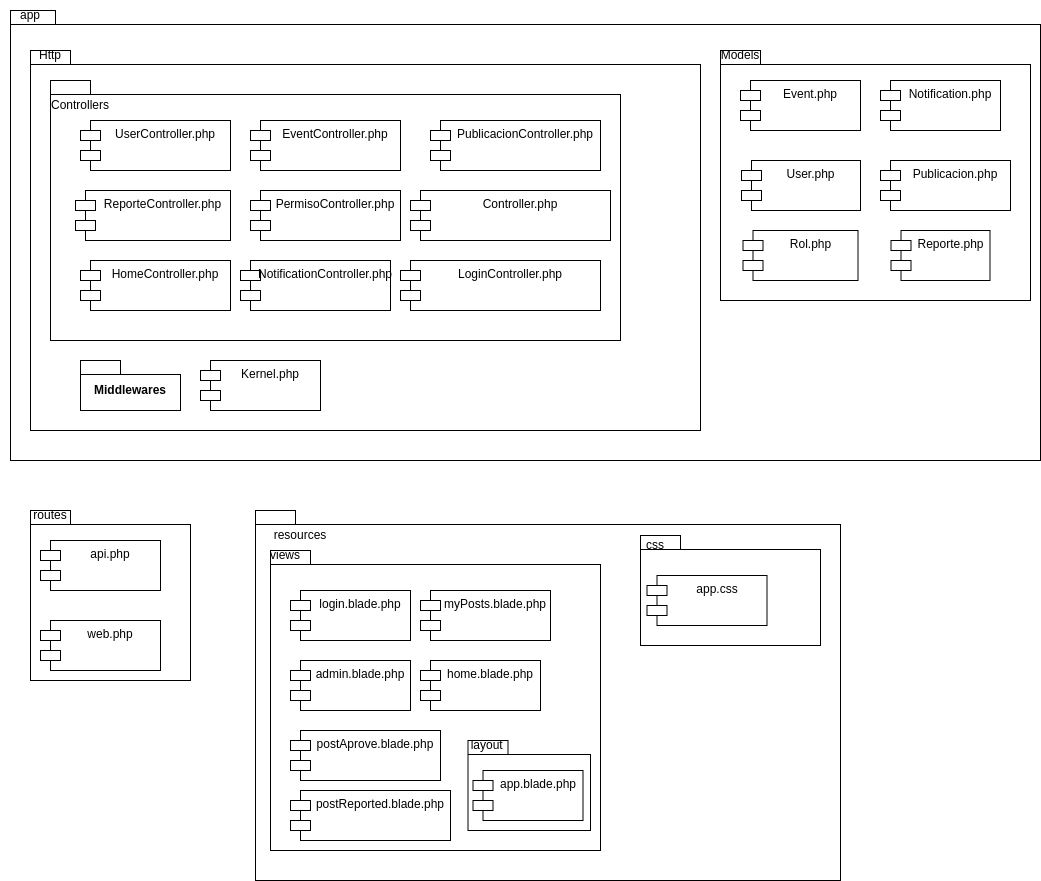

The diagram above was exported from draw.io. Its source (the exported page's mxGraphModel, read from the mxfile embedded in the PNG):
<mxGraphModel dx="1674" dy="789" grid="1" gridSize="10" guides="1" tooltips="1" connect="1" arrows="1" fold="1" page="1" pageScale="1" pageWidth="827" pageHeight="1169" math="0" shadow="0">
  <root>
    <mxCell id="0" />
    <mxCell id="1" parent="0" />
    <mxCell id="jy0oXNWPd0--0W5ZryCc-1" value="" style="shape=folder;fontStyle=1;spacingTop=10;tabWidth=40;tabHeight=14;tabPosition=left;html=1;whiteSpace=wrap;" parent="1" vertex="1">
      <mxGeometry x="60" y="200" width="1030" height="450" as="geometry" />
    </mxCell>
    <mxCell id="jy0oXNWPd0--0W5ZryCc-2" value="app" style="text;html=1;align=center;verticalAlign=middle;whiteSpace=wrap;rounded=0;" parent="1" vertex="1">
      <mxGeometry x="50" y="190" width="60" height="30" as="geometry" />
    </mxCell>
    <mxCell id="jy0oXNWPd0--0W5ZryCc-3" value="" style="shape=folder;fontStyle=1;spacingTop=10;tabWidth=40;tabHeight=14;tabPosition=left;html=1;whiteSpace=wrap;" parent="1" vertex="1">
      <mxGeometry x="80" y="240" width="670" height="380" as="geometry" />
    </mxCell>
    <mxCell id="jy0oXNWPd0--0W5ZryCc-4" value="Http" style="text;html=1;align=center;verticalAlign=middle;whiteSpace=wrap;rounded=0;" parent="1" vertex="1">
      <mxGeometry x="70" y="230" width="60" height="30" as="geometry" />
    </mxCell>
    <mxCell id="jy0oXNWPd0--0W5ZryCc-5" value="" style="shape=folder;fontStyle=1;spacingTop=10;tabWidth=40;tabHeight=14;tabPosition=left;html=1;whiteSpace=wrap;" parent="1" vertex="1">
      <mxGeometry x="100" y="270" width="570" height="260" as="geometry" />
    </mxCell>
    <mxCell id="jy0oXNWPd0--0W5ZryCc-6" value="Controllers" style="text;html=1;align=center;verticalAlign=middle;whiteSpace=wrap;rounded=0;" parent="1" vertex="1">
      <mxGeometry x="100" y="280" width="60" height="30" as="geometry" />
    </mxCell>
    <mxCell id="jy0oXNWPd0--0W5ZryCc-7" value="UserController.php" style="shape=module;align=left;spacingLeft=20;align=center;verticalAlign=top;whiteSpace=wrap;html=1;" parent="1" vertex="1">
      <mxGeometry x="130" y="310" width="150" height="50" as="geometry" />
    </mxCell>
    <mxCell id="jy0oXNWPd0--0W5ZryCc-9" value="EventController.php" style="shape=module;align=left;spacingLeft=20;align=center;verticalAlign=top;whiteSpace=wrap;html=1;" parent="1" vertex="1">
      <mxGeometry x="300" y="310" width="150" height="50" as="geometry" />
    </mxCell>
    <mxCell id="jy0oXNWPd0--0W5ZryCc-10" value="PublicacionController.php" style="shape=module;align=left;spacingLeft=20;align=center;verticalAlign=top;whiteSpace=wrap;html=1;" parent="1" vertex="1">
      <mxGeometry x="480" y="310" width="170" height="50" as="geometry" />
    </mxCell>
    <mxCell id="jy0oXNWPd0--0W5ZryCc-11" value="PermisoController.php" style="shape=module;align=left;spacingLeft=20;align=center;verticalAlign=top;whiteSpace=wrap;html=1;" parent="1" vertex="1">
      <mxGeometry x="300" y="380" width="150" height="50" as="geometry" />
    </mxCell>
    <mxCell id="jy0oXNWPd0--0W5ZryCc-12" value="HomeController.php" style="shape=module;align=left;spacingLeft=20;align=center;verticalAlign=top;whiteSpace=wrap;html=1;" parent="1" vertex="1">
      <mxGeometry x="130" y="450" width="150" height="50" as="geometry" />
    </mxCell>
    <mxCell id="jy0oXNWPd0--0W5ZryCc-13" value="Controller.php" style="shape=module;align=left;spacingLeft=20;align=center;verticalAlign=top;whiteSpace=wrap;html=1;" parent="1" vertex="1">
      <mxGeometry x="460" y="380" width="200" height="50" as="geometry" />
    </mxCell>
    <mxCell id="jy0oXNWPd0--0W5ZryCc-14" value="LoginController.php" style="shape=module;align=left;spacingLeft=20;align=center;verticalAlign=top;whiteSpace=wrap;html=1;" parent="1" vertex="1">
      <mxGeometry x="450" y="450" width="200" height="50" as="geometry" />
    </mxCell>
    <mxCell id="jy0oXNWPd0--0W5ZryCc-15" value="Middlewares" style="shape=folder;fontStyle=1;spacingTop=10;tabWidth=40;tabHeight=14;tabPosition=left;html=1;whiteSpace=wrap;" parent="1" vertex="1">
      <mxGeometry x="130" y="550" width="100" height="50" as="geometry" />
    </mxCell>
    <mxCell id="jy0oXNWPd0--0W5ZryCc-16" value="Kernel.php" style="shape=module;align=left;spacingLeft=20;align=center;verticalAlign=top;whiteSpace=wrap;html=1;" parent="1" vertex="1">
      <mxGeometry x="250" y="550" width="120" height="50" as="geometry" />
    </mxCell>
    <mxCell id="jy0oXNWPd0--0W5ZryCc-17" value="" style="shape=folder;fontStyle=1;spacingTop=10;tabWidth=40;tabHeight=14;tabPosition=left;html=1;whiteSpace=wrap;" parent="1" vertex="1">
      <mxGeometry x="770" y="240" width="310" height="250" as="geometry" />
    </mxCell>
    <mxCell id="jy0oXNWPd0--0W5ZryCc-18" value="Models" style="text;html=1;align=center;verticalAlign=middle;whiteSpace=wrap;rounded=0;" parent="1" vertex="1">
      <mxGeometry x="760" y="230" width="60" height="30" as="geometry" />
    </mxCell>
    <mxCell id="jy0oXNWPd0--0W5ZryCc-19" value="Event.php" style="shape=module;align=left;spacingLeft=20;align=center;verticalAlign=top;whiteSpace=wrap;html=1;" parent="1" vertex="1">
      <mxGeometry x="790" y="270" width="120" height="50" as="geometry" />
    </mxCell>
    <mxCell id="jy0oXNWPd0--0W5ZryCc-20" value="User.php" style="shape=module;align=left;spacingLeft=20;align=center;verticalAlign=top;whiteSpace=wrap;html=1;" parent="1" vertex="1">
      <mxGeometry x="791" y="350" width="119" height="50" as="geometry" />
    </mxCell>
    <mxCell id="jy0oXNWPd0--0W5ZryCc-21" value="Rol.php" style="shape=module;align=left;spacingLeft=20;align=center;verticalAlign=top;whiteSpace=wrap;html=1;" parent="1" vertex="1">
      <mxGeometry x="792.5" y="420" width="115" height="50" as="geometry" />
    </mxCell>
    <mxCell id="jy0oXNWPd0--0W5ZryCc-22" value="Publicacion.php" style="shape=module;align=left;spacingLeft=20;align=center;verticalAlign=top;whiteSpace=wrap;html=1;" parent="1" vertex="1">
      <mxGeometry x="930" y="350" width="130" height="50" as="geometry" />
    </mxCell>
    <mxCell id="jy0oXNWPd0--0W5ZryCc-23" value="Reporte.php" style="shape=module;align=left;spacingLeft=20;align=center;verticalAlign=top;whiteSpace=wrap;html=1;" parent="1" vertex="1">
      <mxGeometry x="940.5" y="420" width="99" height="50" as="geometry" />
    </mxCell>
    <mxCell id="jy0oXNWPd0--0W5ZryCc-24" value="Notification.php" style="shape=module;align=left;spacingLeft=20;align=center;verticalAlign=top;whiteSpace=wrap;html=1;" parent="1" vertex="1">
      <mxGeometry x="930" y="270" width="120" height="50" as="geometry" />
    </mxCell>
    <mxCell id="jy0oXNWPd0--0W5ZryCc-25" value="" style="shape=folder;fontStyle=1;spacingTop=10;tabWidth=40;tabHeight=14;tabPosition=left;html=1;whiteSpace=wrap;" parent="1" vertex="1">
      <mxGeometry x="80" y="700" width="160" height="170" as="geometry" />
    </mxCell>
    <mxCell id="jy0oXNWPd0--0W5ZryCc-26" value="api.php" style="shape=module;align=left;spacingLeft=20;align=center;verticalAlign=top;whiteSpace=wrap;html=1;" parent="1" vertex="1">
      <mxGeometry x="90" y="730" width="120" height="50" as="geometry" />
    </mxCell>
    <mxCell id="jy0oXNWPd0--0W5ZryCc-27" value="web.php" style="shape=module;align=left;spacingLeft=20;align=center;verticalAlign=top;whiteSpace=wrap;html=1;" parent="1" vertex="1">
      <mxGeometry x="90" y="810" width="120" height="50" as="geometry" />
    </mxCell>
    <mxCell id="jy0oXNWPd0--0W5ZryCc-28" value="routes" style="text;html=1;align=center;verticalAlign=middle;whiteSpace=wrap;rounded=0;" parent="1" vertex="1">
      <mxGeometry x="70" y="690" width="60" height="30" as="geometry" />
    </mxCell>
    <mxCell id="jy0oXNWPd0--0W5ZryCc-29" value="" style="shape=folder;fontStyle=1;spacingTop=10;tabWidth=40;tabHeight=14;tabPosition=left;html=1;whiteSpace=wrap;" parent="1" vertex="1">
      <mxGeometry x="305" y="700" width="585" height="370" as="geometry" />
    </mxCell>
    <mxCell id="jy0oXNWPd0--0W5ZryCc-30" value="resources" style="text;html=1;align=center;verticalAlign=middle;whiteSpace=wrap;rounded=0;" parent="1" vertex="1">
      <mxGeometry x="305" y="710" width="90" height="30" as="geometry" />
    </mxCell>
    <mxCell id="jy0oXNWPd0--0W5ZryCc-31" value="" style="shape=folder;fontStyle=1;spacingTop=10;tabWidth=40;tabHeight=14;tabPosition=left;html=1;whiteSpace=wrap;" parent="1" vertex="1">
      <mxGeometry x="320" y="740" width="330" height="300" as="geometry" />
    </mxCell>
    <mxCell id="jy0oXNWPd0--0W5ZryCc-32" value="" style="shape=folder;fontStyle=1;spacingTop=10;tabWidth=40;tabHeight=14;tabPosition=left;html=1;whiteSpace=wrap;" parent="1" vertex="1">
      <mxGeometry x="690" y="725" width="180" height="110" as="geometry" />
    </mxCell>
    <mxCell id="jy0oXNWPd0--0W5ZryCc-33" value="views" style="text;html=1;align=center;verticalAlign=middle;whiteSpace=wrap;rounded=0;" parent="1" vertex="1">
      <mxGeometry x="290" y="730" width="90" height="30" as="geometry" />
    </mxCell>
    <mxCell id="jy0oXNWPd0--0W5ZryCc-34" value="css" style="text;html=1;align=center;verticalAlign=middle;whiteSpace=wrap;rounded=0;" parent="1" vertex="1">
      <mxGeometry x="660" y="720" width="90" height="30" as="geometry" />
    </mxCell>
    <mxCell id="jy0oXNWPd0--0W5ZryCc-35" value="login.blade.php" style="shape=module;align=left;spacingLeft=20;align=center;verticalAlign=top;whiteSpace=wrap;html=1;" parent="1" vertex="1">
      <mxGeometry x="340" y="780" width="120" height="50" as="geometry" />
    </mxCell>
    <mxCell id="jy0oXNWPd0--0W5ZryCc-36" value="app.css" style="shape=module;align=left;spacingLeft=20;align=center;verticalAlign=top;whiteSpace=wrap;html=1;" parent="1" vertex="1">
      <mxGeometry x="696.5" y="765" width="120" height="50" as="geometry" />
    </mxCell>
    <mxCell id="jy0oXNWPd0--0W5ZryCc-37" value="myPosts.blade.php" style="shape=module;align=left;spacingLeft=20;align=center;verticalAlign=top;whiteSpace=wrap;html=1;" parent="1" vertex="1">
      <mxGeometry x="470" y="780" width="130" height="50" as="geometry" />
    </mxCell>
    <mxCell id="jy0oXNWPd0--0W5ZryCc-38" value="admin.blade.php" style="shape=module;align=left;spacingLeft=20;align=center;verticalAlign=top;whiteSpace=wrap;html=1;" parent="1" vertex="1">
      <mxGeometry x="340" y="850" width="120" height="50" as="geometry" />
    </mxCell>
    <mxCell id="jy0oXNWPd0--0W5ZryCc-39" value="home.blade.php" style="shape=module;align=left;spacingLeft=20;align=center;verticalAlign=top;whiteSpace=wrap;html=1;" parent="1" vertex="1">
      <mxGeometry x="470" y="850" width="120" height="50" as="geometry" />
    </mxCell>
    <mxCell id="8CZhQUAuD4LNb4F2pMjs-1" value="NotificationController.php" style="shape=module;align=left;spacingLeft=20;align=center;verticalAlign=top;whiteSpace=wrap;html=1;" vertex="1" parent="1">
      <mxGeometry x="290" y="450" width="150" height="50" as="geometry" />
    </mxCell>
    <mxCell id="8CZhQUAuD4LNb4F2pMjs-3" value="ReporteController.php" style="shape=module;align=left;spacingLeft=20;align=center;verticalAlign=top;whiteSpace=wrap;html=1;" vertex="1" parent="1">
      <mxGeometry x="125" y="380" width="155" height="50" as="geometry" />
    </mxCell>
    <mxCell id="8CZhQUAuD4LNb4F2pMjs-4" value="" style="shape=folder;fontStyle=1;spacingTop=10;tabWidth=40;tabHeight=14;tabPosition=left;html=1;whiteSpace=wrap;" vertex="1" parent="1">
      <mxGeometry x="517.5" y="930" width="122.5" height="90" as="geometry" />
    </mxCell>
    <mxCell id="8CZhQUAuD4LNb4F2pMjs-5" value="postAprove.blade.php" style="shape=module;align=left;spacingLeft=20;align=center;verticalAlign=top;whiteSpace=wrap;html=1;" vertex="1" parent="1">
      <mxGeometry x="340" y="920" width="150" height="50" as="geometry" />
    </mxCell>
    <mxCell id="8CZhQUAuD4LNb4F2pMjs-6" value="postReported.blade.php" style="shape=module;align=left;spacingLeft=20;align=center;verticalAlign=top;whiteSpace=wrap;html=1;" vertex="1" parent="1">
      <mxGeometry x="340" y="980" width="160" height="50" as="geometry" />
    </mxCell>
    <mxCell id="8CZhQUAuD4LNb4F2pMjs-7" value="&amp;nbsp; &amp;nbsp; layout" style="text;html=1;align=center;verticalAlign=middle;whiteSpace=wrap;rounded=0;" vertex="1" parent="1">
      <mxGeometry x="485" y="920" width="90" height="30" as="geometry" />
    </mxCell>
    <mxCell id="8CZhQUAuD4LNb4F2pMjs-8" value="app.blade.php" style="shape=module;align=left;spacingLeft=20;align=center;verticalAlign=top;whiteSpace=wrap;html=1;" vertex="1" parent="1">
      <mxGeometry x="522.5" y="960" width="110" height="50" as="geometry" />
    </mxCell>
  </root>
</mxGraphModel>